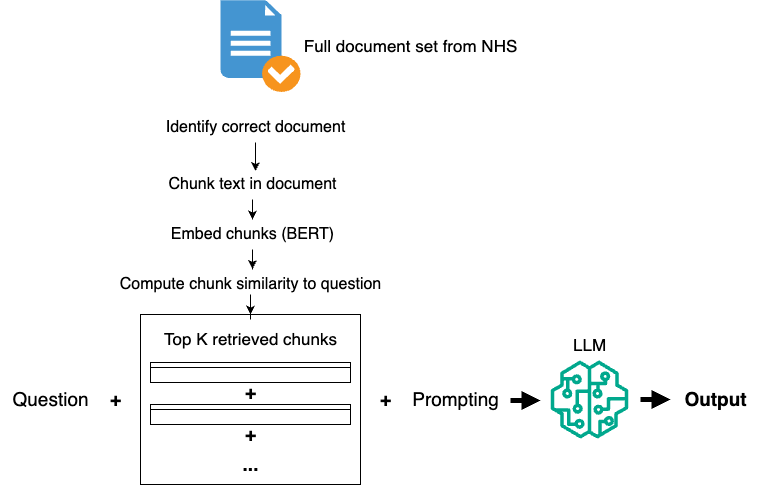

The diagram above was exported from draw.io. Its source (the exported page's mxGraphModel, read from the mxfile embedded in the PNG):
<mxGraphModel dx="978" dy="723" grid="1" gridSize="10" guides="1" tooltips="1" connect="1" arrows="1" fold="1" page="1" pageScale="1" pageWidth="827" pageHeight="1169" math="0" shadow="0">
  <root>
    <mxCell id="0" />
    <mxCell id="1" parent="0" />
    <mxCell id="SigH89EY2GziPacRFz_9-1" value="" style="shadow=0;dashed=0;html=1;strokeColor=none;fillColor=#4495D1;labelPosition=center;verticalLabelPosition=bottom;verticalAlign=top;align=center;outlineConnect=0;shape=mxgraph.veeam.checked_doc;" vertex="1" parent="1">
      <mxGeometry x="250" y="80.8" width="80" height="91.6" as="geometry" />
    </mxCell>
    <mxCell id="SigH89EY2GziPacRFz_9-2" value="&lt;b&gt;&lt;font style=&quot;font-size: 19px;&quot;&gt;Output&lt;/font&gt;&lt;/b&gt;" style="text;html=1;align=center;verticalAlign=middle;resizable=0;points=[];autosize=1;strokeColor=none;fillColor=none;" vertex="1" parent="1">
      <mxGeometry x="700" y="460" width="90" height="40" as="geometry" />
    </mxCell>
    <mxCell id="SigH89EY2GziPacRFz_9-3" value="" style="sketch=0;outlineConnect=0;fontColor=#232F3E;gradientColor=none;fillColor=#01A88D;strokeColor=none;dashed=0;verticalLabelPosition=bottom;verticalAlign=top;align=center;html=1;fontSize=12;fontStyle=0;aspect=fixed;pointerEvents=1;shape=mxgraph.aws4.sagemaker_model;" vertex="1" parent="1">
      <mxGeometry x="580" y="441" width="78" height="78" as="geometry" />
    </mxCell>
    <mxCell id="SigH89EY2GziPacRFz_9-4" value="&lt;font style=&quot;font-size: 19px;&quot;&gt;Prompting&lt;/font&gt;" style="text;html=1;align=center;verticalAlign=middle;resizable=0;points=[];autosize=1;strokeColor=none;fillColor=none;" vertex="1" parent="1">
      <mxGeometry x="430" y="460" width="110" height="40" as="geometry" />
    </mxCell>
    <mxCell id="SigH89EY2GziPacRFz_9-19" value="" style="group" vertex="1" connectable="0" parent="1">
      <mxGeometry x="170" y="395" width="220" height="170" as="geometry" />
    </mxCell>
    <mxCell id="SigH89EY2GziPacRFz_9-6" value="" style="swimlane;startSize=5;" vertex="1" parent="SigH89EY2GziPacRFz_9-19">
      <mxGeometry x="10" y="48" width="200" height="20" as="geometry" />
    </mxCell>
    <mxCell id="SigH89EY2GziPacRFz_9-7" value="&lt;b&gt;&lt;font style=&quot;font-size: 19px;&quot;&gt;+&lt;/font&gt;&lt;/b&gt;" style="text;html=1;align=center;verticalAlign=middle;resizable=0;points=[];autosize=1;strokeColor=none;fillColor=none;" vertex="1" parent="SigH89EY2GziPacRFz_9-19">
      <mxGeometry x="95" y="58" width="30" height="40" as="geometry" />
    </mxCell>
    <mxCell id="SigH89EY2GziPacRFz_9-11" value="" style="swimlane;startSize=5;" vertex="1" parent="SigH89EY2GziPacRFz_9-19">
      <mxGeometry x="10" y="90" width="200" height="20" as="geometry" />
    </mxCell>
    <mxCell id="SigH89EY2GziPacRFz_9-12" value="&lt;b&gt;&lt;font style=&quot;font-size: 19px;&quot;&gt;+&lt;/font&gt;&lt;/b&gt;" style="text;html=1;align=center;verticalAlign=middle;resizable=0;points=[];autosize=1;strokeColor=none;fillColor=none;" vertex="1" parent="SigH89EY2GziPacRFz_9-19">
      <mxGeometry x="95" y="100" width="30" height="40" as="geometry" />
    </mxCell>
    <mxCell id="SigH89EY2GziPacRFz_9-13" value="&lt;b&gt;&lt;font style=&quot;font-size: 19px;&quot;&gt;...&lt;/font&gt;&lt;/b&gt;" style="text;html=1;align=center;verticalAlign=middle;resizable=0;points=[];autosize=1;strokeColor=none;fillColor=none;" vertex="1" parent="SigH89EY2GziPacRFz_9-19">
      <mxGeometry x="90" y="130" width="40" height="40" as="geometry" />
    </mxCell>
    <mxCell id="SigH89EY2GziPacRFz_9-15" value="&lt;font style=&quot;font-size: 17px;&quot;&gt;Top K retrieved chunks&lt;/font&gt;" style="text;html=1;align=center;verticalAlign=middle;resizable=0;points=[];autosize=1;strokeColor=none;fillColor=none;" vertex="1" parent="SigH89EY2GziPacRFz_9-19">
      <mxGeometry x="10" y="10" width="200" height="30" as="geometry" />
    </mxCell>
    <mxCell id="SigH89EY2GziPacRFz_9-18" value="" style="rounded=0;whiteSpace=wrap;html=1;fillColor=none;" vertex="1" parent="SigH89EY2GziPacRFz_9-19">
      <mxGeometry width="220" height="170" as="geometry" />
    </mxCell>
    <mxCell id="SigH89EY2GziPacRFz_9-20" value="&lt;font style=&quot;font-size: 19px;&quot;&gt;Question&lt;/font&gt;" style="text;html=1;align=center;verticalAlign=middle;resizable=0;points=[];autosize=1;strokeColor=none;fillColor=none;" vertex="1" parent="1">
      <mxGeometry x="30" y="460" width="100" height="40" as="geometry" />
    </mxCell>
    <mxCell id="SigH89EY2GziPacRFz_9-21" value="&lt;b&gt;&lt;font style=&quot;font-size: 19px;&quot;&gt;+&lt;/font&gt;&lt;/b&gt;" style="text;html=1;align=center;verticalAlign=middle;resizable=0;points=[];autosize=1;strokeColor=none;fillColor=none;" vertex="1" parent="1">
      <mxGeometry x="130" y="460" width="30" height="40" as="geometry" />
    </mxCell>
    <mxCell id="SigH89EY2GziPacRFz_9-22" value="&lt;b&gt;&lt;font style=&quot;font-size: 19px;&quot;&gt;+&lt;/font&gt;&lt;/b&gt;" style="text;html=1;align=center;verticalAlign=middle;resizable=0;points=[];autosize=1;strokeColor=none;fillColor=none;" vertex="1" parent="1">
      <mxGeometry x="400" y="460" width="30" height="40" as="geometry" />
    </mxCell>
    <mxCell id="SigH89EY2GziPacRFz_9-23" value="" style="endArrow=block;html=1;rounded=0;strokeWidth=5;endFill=1;" edge="1" parent="1">
      <mxGeometry width="50" height="50" relative="1" as="geometry">
        <mxPoint x="540" y="481" as="sourcePoint" />
        <mxPoint x="570" y="481" as="targetPoint" />
      </mxGeometry>
    </mxCell>
    <mxCell id="SigH89EY2GziPacRFz_9-25" value="" style="endArrow=block;html=1;rounded=0;strokeWidth=5;endFill=1;" edge="1" parent="1">
      <mxGeometry width="50" height="50" relative="1" as="geometry">
        <mxPoint x="670" y="480" as="sourcePoint" />
        <mxPoint x="700" y="480" as="targetPoint" />
      </mxGeometry>
    </mxCell>
    <mxCell id="SigH89EY2GziPacRFz_9-26" value="&lt;font&gt;LLM&lt;/font&gt;" style="text;html=1;align=center;verticalAlign=middle;resizable=0;points=[];autosize=1;strokeColor=none;fillColor=none;fontSize=17;" vertex="1" parent="1">
      <mxGeometry x="589" y="411" width="60" height="30" as="geometry" />
    </mxCell>
    <mxCell id="SigH89EY2GziPacRFz_9-27" value="&lt;font&gt;Full document set from NHS&lt;/font&gt;" style="text;html=1;align=center;verticalAlign=middle;resizable=0;points=[];autosize=1;strokeColor=none;fillColor=none;fontSize=17;" vertex="1" parent="1">
      <mxGeometry x="320" y="111.60000000000001" width="240" height="30" as="geometry" />
    </mxCell>
    <mxCell id="SigH89EY2GziPacRFz_9-28" value="&lt;font&gt;Identify correct document&lt;/font&gt;" style="text;html=1;align=center;verticalAlign=middle;resizable=0;points=[];autosize=1;strokeColor=none;fillColor=none;fontSize=16;" vertex="1" parent="1">
      <mxGeometry x="185" y="193" width="200" height="30" as="geometry" />
    </mxCell>
    <mxCell id="SigH89EY2GziPacRFz_9-39" style="edgeStyle=orthogonalEdgeStyle;rounded=0;orthogonalLoop=1;jettySize=auto;html=1;" edge="1" parent="1" source="SigH89EY2GziPacRFz_9-29" target="SigH89EY2GziPacRFz_9-30">
      <mxGeometry relative="1" as="geometry" />
    </mxCell>
    <mxCell id="SigH89EY2GziPacRFz_9-29" value="Chunk text in document" style="text;html=1;align=center;verticalAlign=middle;resizable=0;points=[];autosize=1;strokeColor=none;fillColor=none;fontSize=16;" vertex="1" parent="1">
      <mxGeometry x="187" y="250" width="190" height="30" as="geometry" />
    </mxCell>
    <mxCell id="SigH89EY2GziPacRFz_9-30" value="Embed chunks (BERT)" style="text;html=1;align=center;verticalAlign=middle;resizable=0;points=[];autosize=1;strokeColor=none;fillColor=none;fontSize=16;" vertex="1" parent="1">
      <mxGeometry x="187" y="300" width="190" height="30" as="geometry" />
    </mxCell>
    <mxCell id="SigH89EY2GziPacRFz_9-37" style="edgeStyle=orthogonalEdgeStyle;rounded=0;orthogonalLoop=1;jettySize=auto;html=1;entryX=0.5;entryY=0;entryDx=0;entryDy=0;" edge="1" parent="1" source="SigH89EY2GziPacRFz_9-31" target="SigH89EY2GziPacRFz_9-18">
      <mxGeometry relative="1" as="geometry" />
    </mxCell>
    <mxCell id="SigH89EY2GziPacRFz_9-31" value="Compute chunk similarity to question" style="text;html=1;align=center;verticalAlign=middle;resizable=0;points=[];autosize=1;strokeColor=none;fillColor=none;fontSize=16;" vertex="1" parent="1">
      <mxGeometry x="140" y="350" width="280" height="30" as="geometry" />
    </mxCell>
    <mxCell id="SigH89EY2GziPacRFz_9-38" style="edgeStyle=orthogonalEdgeStyle;rounded=0;orthogonalLoop=1;jettySize=auto;html=1;entryX=0.507;entryY=-0.017;entryDx=0;entryDy=0;entryPerimeter=0;" edge="1" parent="1" source="SigH89EY2GziPacRFz_9-30" target="SigH89EY2GziPacRFz_9-31">
      <mxGeometry relative="1" as="geometry" />
    </mxCell>
    <mxCell id="SigH89EY2GziPacRFz_9-40" style="edgeStyle=orthogonalEdgeStyle;rounded=0;orthogonalLoop=1;jettySize=auto;html=1;entryX=0.516;entryY=0.05;entryDx=0;entryDy=0;entryPerimeter=0;" edge="1" parent="1" source="SigH89EY2GziPacRFz_9-28" target="SigH89EY2GziPacRFz_9-29">
      <mxGeometry relative="1" as="geometry" />
    </mxCell>
  </root>
</mxGraphModel>